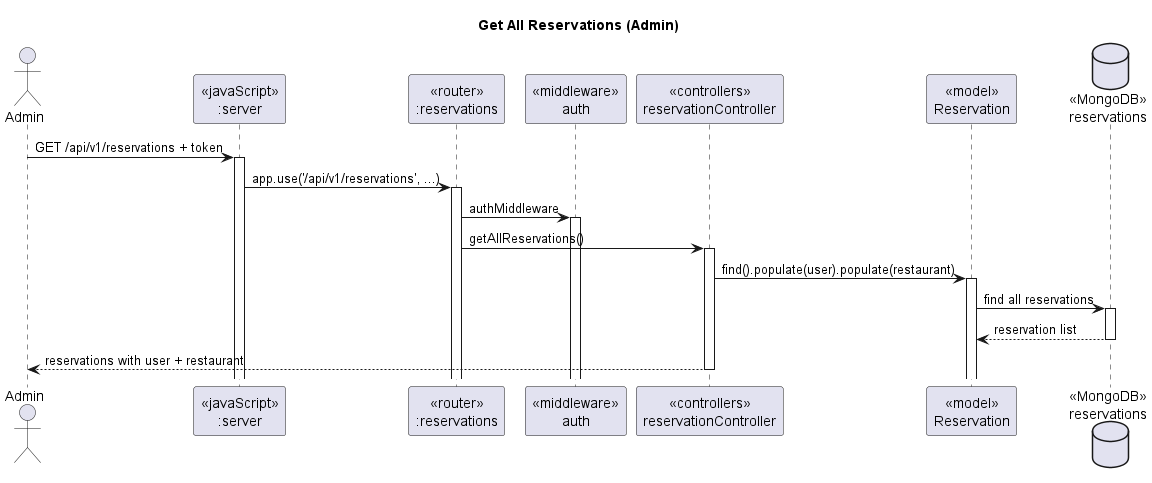

The diagram above was rendered by PlantUML. Its source (embedded in the PNG):
@startuml getAllReservations

title "Get All Reservations (Admin)"

actor "Admin" as admin
participant "<<javaScript>>\n:server" as server
participant "<<router>>\n:reservations" as routerReservation
participant "<<middleware>>\nauth" as middlewareAuth
participant "<<controllers>>\nreservationController" as controllerReservation
participant "<<model>>\nReservation" as modelReservation
database "<<MongoDB>>\nreservations" as reservationDB

admin -> server ++ : GET /api/v1/reservations + token
server -> routerReservation ++ : app.use('/api/v1/reservations', ...)
routerReservation -> middlewareAuth ++ : authMiddleware
routerReservation -> controllerReservation ++ : getAllReservations()
controllerReservation -> modelReservation ++ : find().populate(user).populate(restaurant)
modelReservation -> reservationDB ++ : find all reservations
reservationDB --> modelReservation -- : reservation list
controllerReservation --> admin -- : reservations with user + restaurant

@enduml